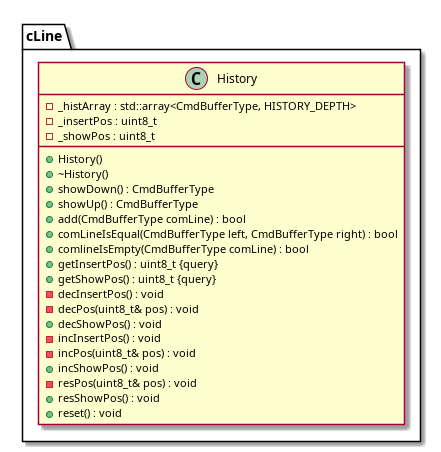

The diagram above was rendered by PlantUML. Its source (embedded in the PNG):
@startuml






namespace cLine {
	class History {
		+History()
		+~History()
		+showDown() : CmdBufferType
		+showUp() : CmdBufferType
		+add(CmdBufferType comLine) : bool
		+comLineIsEqual(CmdBufferType left, CmdBufferType right) : bool
		+comlineIsEmpty(CmdBufferType comLine) : bool
		-_histArray : std::array<CmdBufferType, HISTORY_DEPTH>
		-_insertPos : uint8_t
		-_showPos : uint8_t
		+getInsertPos() : uint8_t {query}
		+getShowPos() : uint8_t {query}
		-decInsertPos() : void
		-decPos(uint8_t& pos) : void
		+decShowPos() : void
		-incInsertPos() : void
		-incPos(uint8_t& pos) : void
		+incShowPos() : void
		-resPos(uint8_t& pos) : void
		+resShowPos() : void
		+reset() : void
	}
}






















@enduml